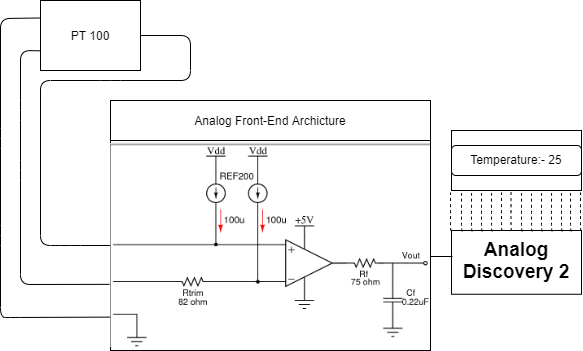

The diagram above was exported from draw.io. Its source (the exported page's mxGraphModel, read from the mxfile embedded in the PNG):
<mxGraphModel dx="868" dy="482" grid="1" gridSize="10" guides="1" tooltips="1" connect="1" arrows="1" fold="1" page="1" pageScale="1" pageWidth="850" pageHeight="1100" math="0" shadow="0">
  <root>
    <mxCell id="0" />
    <mxCell id="1" parent="0" />
    <mxCell id="OWlMKDuVGmCBGtYuGfur-11" value="" style="rounded=0;whiteSpace=wrap;html=1;shadow=0;" parent="1" vertex="1">
      <mxGeometry x="210" y="50" width="100" height="70" as="geometry" />
    </mxCell>
    <mxCell id="OWlMKDuVGmCBGtYuGfur-12" value="PT 100" style="text;html=1;align=center;verticalAlign=middle;whiteSpace=wrap;rounded=0;shadow=0;" parent="1" vertex="1">
      <mxGeometry x="210" y="50" width="100" height="70" as="geometry" />
    </mxCell>
    <mxCell id="OWlMKDuVGmCBGtYuGfur-15" value="" style="endArrow=none;html=1;exitX=0;exitY=0.25;exitDx=0;exitDy=0;entryX=0.001;entryY=0.841;entryDx=0;entryDy=0;entryPerimeter=0;" parent="1" source="OWlMKDuVGmCBGtYuGfur-12" target="OWlMKDuVGmCBGtYuGfur-16" edge="1">
      <mxGeometry width="50" height="50" relative="1" as="geometry">
        <mxPoint x="460" y="410" as="sourcePoint" />
        <mxPoint x="395" y="372" as="targetPoint" />
        <Array as="points">
          <mxPoint x="170" y="68" />
          <mxPoint x="170" y="188" />
          <mxPoint x="170" y="285" />
          <mxPoint x="170" y="367" />
          <mxPoint x="180" y="367" />
        </Array>
      </mxGeometry>
    </mxCell>
    <mxCell id="OWlMKDuVGmCBGtYuGfur-16" value="" style="rounded=0;whiteSpace=wrap;html=1;shadow=0;" parent="1" vertex="1">
      <mxGeometry x="280" y="190" width="320" height="210" as="geometry" />
    </mxCell>
    <mxCell id="OWlMKDuVGmCBGtYuGfur-20" value="" style="rounded=0;whiteSpace=wrap;html=1;shadow=0;" parent="1" vertex="1">
      <mxGeometry x="621" y="280" width="130" height="63.75" as="geometry" />
    </mxCell>
    <mxCell id="OWlMKDuVGmCBGtYuGfur-21" value="&lt;b style=&quot;font-size: 19px&quot;&gt;Analog&lt;br&gt;Discovery 2&lt;/b&gt;" style="text;html=1;align=center;verticalAlign=middle;whiteSpace=wrap;rounded=0;shadow=0;" parent="1" vertex="1">
      <mxGeometry x="621" y="280" width="130" height="60" as="geometry" />
    </mxCell>
    <mxCell id="OWlMKDuVGmCBGtYuGfur-22" value="" style="endArrow=none;html=1;" parent="1" edge="1">
      <mxGeometry width="50" height="50" relative="1" as="geometry">
        <mxPoint x="599" y="306" as="sourcePoint" />
        <mxPoint x="622" y="306" as="targetPoint" />
      </mxGeometry>
    </mxCell>
    <mxCell id="OWlMKDuVGmCBGtYuGfur-23" value="" style="rounded=0;whiteSpace=wrap;html=1;shadow=0;" parent="1" vertex="1">
      <mxGeometry x="621" y="180" width="130" height="60" as="geometry" />
    </mxCell>
    <mxCell id="OWlMKDuVGmCBGtYuGfur-25" value="" style="rounded=1;whiteSpace=wrap;html=1;shadow=0;" parent="1" vertex="1">
      <mxGeometry x="621" y="195" width="130" height="30" as="geometry" />
    </mxCell>
    <mxCell id="OWlMKDuVGmCBGtYuGfur-26" value="Temperature:- 25" style="text;html=1;align=center;verticalAlign=middle;whiteSpace=wrap;rounded=0;shadow=0;" parent="1" vertex="1">
      <mxGeometry x="621" y="197.5" width="130" height="22.5" as="geometry" />
    </mxCell>
    <mxCell id="OWlMKDuVGmCBGtYuGfur-30" value="" style="endArrow=none;dashed=1;html=1;entryX=0.117;entryY=1.033;entryDx=0;entryDy=0;entryPerimeter=0;exitX=0.125;exitY=-0.01;exitDx=0;exitDy=0;exitPerimeter=0;" parent="1" edge="1">
      <mxGeometry width="50" height="50" relative="1" as="geometry">
        <mxPoint x="642" y="280.59749999999997" as="sourcePoint" />
        <mxPoint x="641.04" y="242.61" as="targetPoint" />
        <Array as="points">
          <mxPoint x="641" y="280.63" />
          <mxPoint x="641" y="260" />
        </Array>
      </mxGeometry>
    </mxCell>
    <mxCell id="OWlMKDuVGmCBGtYuGfur-31" value="" style="endArrow=none;dashed=1;html=1;entryX=0.117;entryY=1.033;entryDx=0;entryDy=0;entryPerimeter=0;exitX=0.125;exitY=-0.01;exitDx=0;exitDy=0;exitPerimeter=0;" parent="1" edge="1">
      <mxGeometry width="50" height="50" relative="1" as="geometry">
        <mxPoint x="652" y="280.59749999999997" as="sourcePoint" />
        <mxPoint x="651.04" y="242.61" as="targetPoint" />
        <Array as="points">
          <mxPoint x="651" y="280.63" />
          <mxPoint x="651" y="260" />
        </Array>
      </mxGeometry>
    </mxCell>
    <mxCell id="OWlMKDuVGmCBGtYuGfur-32" value="" style="endArrow=none;dashed=1;html=1;entryX=0.117;entryY=1.033;entryDx=0;entryDy=0;entryPerimeter=0;exitX=0.125;exitY=-0.01;exitDx=0;exitDy=0;exitPerimeter=0;" parent="1" edge="1">
      <mxGeometry width="50" height="50" relative="1" as="geometry">
        <mxPoint x="662" y="280.59749999999997" as="sourcePoint" />
        <mxPoint x="661.04" y="242.61" as="targetPoint" />
        <Array as="points">
          <mxPoint x="661" y="280.63" />
          <mxPoint x="661" y="260" />
        </Array>
      </mxGeometry>
    </mxCell>
    <mxCell id="OWlMKDuVGmCBGtYuGfur-33" value="" style="endArrow=none;dashed=1;html=1;entryX=0.117;entryY=1.033;entryDx=0;entryDy=0;entryPerimeter=0;exitX=0.125;exitY=-0.01;exitDx=0;exitDy=0;exitPerimeter=0;" parent="1" edge="1">
      <mxGeometry width="50" height="50" relative="1" as="geometry">
        <mxPoint x="672" y="279.9675" as="sourcePoint" />
        <mxPoint x="671.04" y="241.98000000000002" as="targetPoint" />
        <Array as="points">
          <mxPoint x="671" y="280" />
          <mxPoint x="671" y="259.37" />
        </Array>
      </mxGeometry>
    </mxCell>
    <mxCell id="OWlMKDuVGmCBGtYuGfur-34" value="" style="endArrow=none;dashed=1;html=1;entryX=0.117;entryY=1.033;entryDx=0;entryDy=0;entryPerimeter=0;exitX=0.125;exitY=-0.01;exitDx=0;exitDy=0;exitPerimeter=0;" parent="1" edge="1">
      <mxGeometry width="50" height="50" relative="1" as="geometry">
        <mxPoint x="681.5" y="279.9675" as="sourcePoint" />
        <mxPoint x="680.54" y="241.98000000000002" as="targetPoint" />
        <Array as="points">
          <mxPoint x="680.5" y="280" />
          <mxPoint x="680.5" y="259.37" />
        </Array>
      </mxGeometry>
    </mxCell>
    <mxCell id="OWlMKDuVGmCBGtYuGfur-35" value="" style="endArrow=none;dashed=1;html=1;entryX=0.117;entryY=1.033;entryDx=0;entryDy=0;entryPerimeter=0;exitX=0.125;exitY=-0.01;exitDx=0;exitDy=0;exitPerimeter=0;" parent="1" edge="1">
      <mxGeometry width="50" height="50" relative="1" as="geometry">
        <mxPoint x="692" y="280.59749999999997" as="sourcePoint" />
        <mxPoint x="691.04" y="242.61" as="targetPoint" />
        <Array as="points">
          <mxPoint x="691" y="280.63" />
          <mxPoint x="691" y="260" />
        </Array>
      </mxGeometry>
    </mxCell>
    <mxCell id="OWlMKDuVGmCBGtYuGfur-36" value="" style="endArrow=none;dashed=1;html=1;exitX=0.125;exitY=-0.01;exitDx=0;exitDy=0;exitPerimeter=0;" parent="1" edge="1">
      <mxGeometry width="50" height="50" relative="1" as="geometry">
        <mxPoint x="702" y="280.59749999999997" as="sourcePoint" />
        <mxPoint x="701" y="243" as="targetPoint" />
        <Array as="points">
          <mxPoint x="701" y="280.63" />
          <mxPoint x="701" y="260" />
        </Array>
      </mxGeometry>
    </mxCell>
    <mxCell id="OWlMKDuVGmCBGtYuGfur-37" value="" style="endArrow=none;dashed=1;html=1;entryX=0.117;entryY=1.033;entryDx=0;entryDy=0;entryPerimeter=0;exitX=0.125;exitY=-0.01;exitDx=0;exitDy=0;exitPerimeter=0;" parent="1" edge="1">
      <mxGeometry width="50" height="50" relative="1" as="geometry">
        <mxPoint x="712" y="280.59749999999997" as="sourcePoint" />
        <mxPoint x="711.04" y="242.61" as="targetPoint" />
        <Array as="points">
          <mxPoint x="711" y="280.63" />
          <mxPoint x="711" y="260" />
        </Array>
      </mxGeometry>
    </mxCell>
    <mxCell id="OWlMKDuVGmCBGtYuGfur-38" value="" style="endArrow=none;dashed=1;html=1;entryX=0.117;entryY=1.033;entryDx=0;entryDy=0;entryPerimeter=0;exitX=0.125;exitY=-0.01;exitDx=0;exitDy=0;exitPerimeter=0;" parent="1" edge="1">
      <mxGeometry width="50" height="50" relative="1" as="geometry">
        <mxPoint x="722" y="280.59749999999997" as="sourcePoint" />
        <mxPoint x="721.04" y="242.61" as="targetPoint" />
        <Array as="points">
          <mxPoint x="721" y="280.63" />
          <mxPoint x="721" y="260" />
        </Array>
      </mxGeometry>
    </mxCell>
    <mxCell id="OWlMKDuVGmCBGtYuGfur-39" value="" style="endArrow=none;dashed=1;html=1;entryX=0.117;entryY=1.033;entryDx=0;entryDy=0;entryPerimeter=0;exitX=0.125;exitY=-0.01;exitDx=0;exitDy=0;exitPerimeter=0;" parent="1" edge="1">
      <mxGeometry width="50" height="50" relative="1" as="geometry">
        <mxPoint x="732" y="280.59749999999997" as="sourcePoint" />
        <mxPoint x="731.04" y="242.61" as="targetPoint" />
        <Array as="points">
          <mxPoint x="731" y="280.63" />
          <mxPoint x="731" y="260" />
        </Array>
      </mxGeometry>
    </mxCell>
    <mxCell id="OWlMKDuVGmCBGtYuGfur-40" value="" style="endArrow=none;dashed=1;html=1;entryX=0.117;entryY=1.033;entryDx=0;entryDy=0;entryPerimeter=0;exitX=0.125;exitY=-0.01;exitDx=0;exitDy=0;exitPerimeter=0;" parent="1" edge="1">
      <mxGeometry width="50" height="50" relative="1" as="geometry">
        <mxPoint x="632" y="280.59749999999997" as="sourcePoint" />
        <mxPoint x="631.04" y="242.61" as="targetPoint" />
        <Array as="points">
          <mxPoint x="631" y="280.63" />
          <mxPoint x="631" y="260" />
        </Array>
      </mxGeometry>
    </mxCell>
    <mxCell id="OWlMKDuVGmCBGtYuGfur-41" value="" style="endArrow=none;dashed=1;html=1;entryX=0.117;entryY=1.033;entryDx=0;entryDy=0;entryPerimeter=0;exitX=0.125;exitY=-0.01;exitDx=0;exitDy=0;exitPerimeter=0;" parent="1" edge="1">
      <mxGeometry width="50" height="50" relative="1" as="geometry">
        <mxPoint x="621" y="279.9675" as="sourcePoint" />
        <mxPoint x="620.04" y="241.98000000000002" as="targetPoint" />
        <Array as="points">
          <mxPoint x="620" y="280" />
          <mxPoint x="620" y="259.37" />
        </Array>
      </mxGeometry>
    </mxCell>
    <mxCell id="OWlMKDuVGmCBGtYuGfur-42" value="" style="endArrow=none;dashed=1;html=1;entryX=0.117;entryY=1.033;entryDx=0;entryDy=0;entryPerimeter=0;exitX=0.125;exitY=-0.01;exitDx=0;exitDy=0;exitPerimeter=0;" parent="1" edge="1">
      <mxGeometry width="50" height="50" relative="1" as="geometry">
        <mxPoint x="741" y="280.59749999999997" as="sourcePoint" />
        <mxPoint x="740.04" y="242.61" as="targetPoint" />
        <Array as="points">
          <mxPoint x="740" y="280.63" />
          <mxPoint x="740" y="260" />
        </Array>
      </mxGeometry>
    </mxCell>
    <mxCell id="OWlMKDuVGmCBGtYuGfur-43" value="" style="endArrow=none;dashed=1;html=1;entryX=0.117;entryY=1.033;entryDx=0;entryDy=0;entryPerimeter=0;exitX=0.125;exitY=-0.01;exitDx=0;exitDy=0;exitPerimeter=0;" parent="1" edge="1">
      <mxGeometry width="50" height="50" relative="1" as="geometry">
        <mxPoint x="751" y="279.9675" as="sourcePoint" />
        <mxPoint x="750.04" y="241.98000000000002" as="targetPoint" />
        <Array as="points">
          <mxPoint x="750" y="280" />
          <mxPoint x="750" y="259.37" />
        </Array>
      </mxGeometry>
    </mxCell>
    <mxCell id="xJdBjEb9F7WMSKSrVD5I-1" value="" style="endArrow=none;html=1;exitX=0;exitY=0.719;exitDx=0;exitDy=0;entryX=-0.003;entryY=0.685;entryDx=0;entryDy=0;entryPerimeter=0;exitPerimeter=0;" parent="1" source="OWlMKDuVGmCBGtYuGfur-12" edge="1" target="OWlMKDuVGmCBGtYuGfur-16">
      <mxGeometry width="50" height="50" relative="1" as="geometry">
        <mxPoint x="190" y="222.5" as="sourcePoint" />
        <mxPoint x="281.2644" y="330.6" as="targetPoint" />
        <Array as="points">
          <mxPoint x="190" y="100" />
          <mxPoint x="190" y="160" />
          <mxPoint x="190" y="220" />
          <mxPoint x="190" y="334" />
        </Array>
      </mxGeometry>
    </mxCell>
    <mxCell id="xJdBjEb9F7WMSKSrVD5I-3" value="" style="endArrow=none;html=1;entryX=1;entryY=0.5;entryDx=0;entryDy=0;strokeColor=#000000;exitX=0;exitY=0.5;exitDx=0;exitDy=0;" parent="1" target="OWlMKDuVGmCBGtYuGfur-12" edge="1" source="Qiyct58LnKhQHZ4qVssv-1">
      <mxGeometry width="50" height="50" relative="1" as="geometry">
        <mxPoint x="280" y="291.53475115106335" as="sourcePoint" />
        <mxPoint x="430" y="130" as="targetPoint" />
        <Array as="points">
          <mxPoint x="240" y="295" />
          <mxPoint x="210" y="295" />
          <mxPoint x="210" y="130" />
          <mxPoint x="280" y="130" />
          <mxPoint x="360" y="130" />
          <mxPoint x="360" y="85" />
        </Array>
      </mxGeometry>
    </mxCell>
    <mxCell id="xJdBjEb9F7WMSKSrVD5I-5" value="" style="rounded=0;whiteSpace=wrap;html=1;strokeColor=#000000;" parent="1" vertex="1">
      <mxGeometry x="280" y="150" width="320" height="40" as="geometry" />
    </mxCell>
    <mxCell id="xJdBjEb9F7WMSKSrVD5I-6" value="Analog Front-End Archicture" style="text;html=1;strokeColor=none;fillColor=none;align=center;verticalAlign=middle;whiteSpace=wrap;rounded=0;" parent="1" vertex="1">
      <mxGeometry x="280" y="150" width="320" height="40" as="geometry" />
    </mxCell>
    <mxCell id="Qiyct58LnKhQHZ4qVssv-1" value="" style="shape=image;imageAspect=0;aspect=fixed;verticalLabelPosition=bottom;verticalAlign=top;image=data:image/png,(base64 omitted: 17648 chars);" vertex="1" parent="1">
      <mxGeometry x="280" y="192.84" width="320" height="204.32" as="geometry" />
    </mxCell>
  </root>
</mxGraphModel>